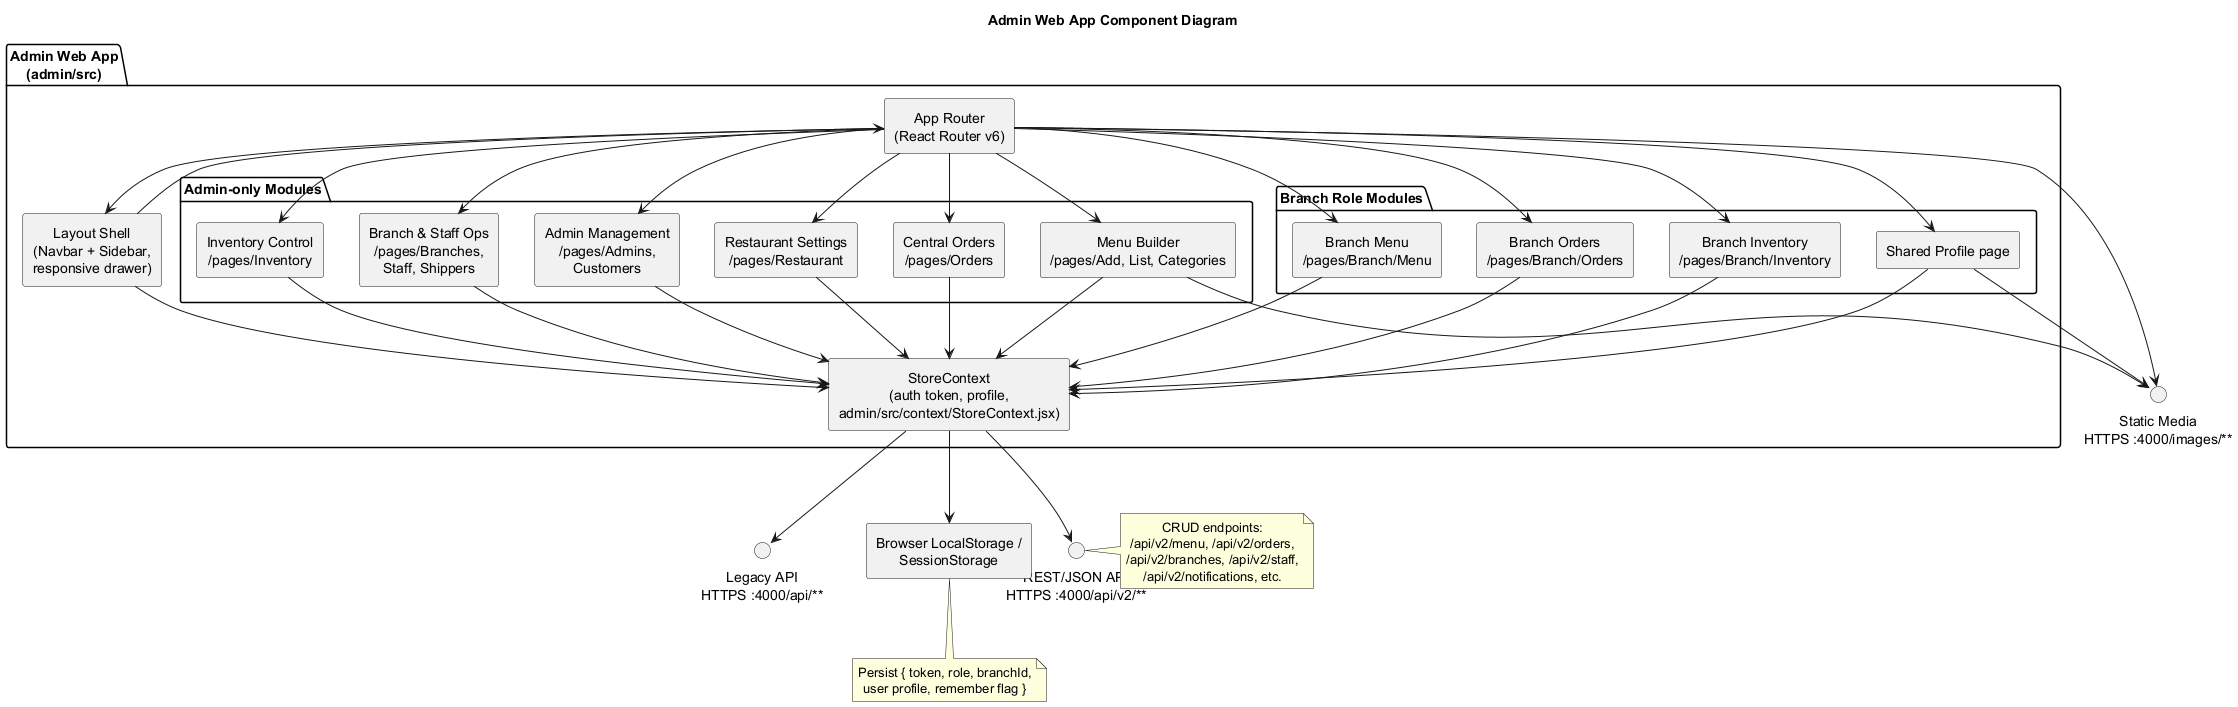

The diagram above was rendered by PlantUML. Its source (embedded in the PNG):
@startuml
skinparam componentStyle rectangle
skinparam shadowing false
skinparam wrapWidth 220
skinparam defaultTextAlignment center

title Admin Web App Component Diagram

package "Admin Web App\n(admin/src)" {
  component "App Router\n(React Router v6)" as AdminRouter
  component "StoreContext\n(auth token, profile,\nadmin/src/context/StoreContext.jsx)" as AdminStore
  component "Layout Shell\n(Navbar + Sidebar,\nresponsive drawer)" as LayoutShell

  package "Admin-only Modules" {
    component "Restaurant Settings\n/pages/Restaurant" as AdminRestaurant
    component "Menu Builder\n/pages/Add, List, Categories" as AdminMenu
    component "Branch & Staff Ops\n/pages/Branches,\nStaff, Shippers" as BranchStaff
    component "Inventory Control\n/pages/Inventory" as AdminInventory
    component "Central Orders\n/pages/Orders" as AdminOrders
    component "Admin Management\n/pages/Admins,\nCustomers" as AdminPeople
  }

  package "Branch Role Modules" {
    component "Branch Menu\n/pages/Branch/Menu" as BranchMenu
    component "Branch Inventory\n/pages/Branch/Inventory" as BranchInv
    component "Branch Orders\n/pages/Branch/Orders" as BranchOrders
    component "Shared Profile page" as AdminProfile
  }

  AdminRouter --> LayoutShell
  LayoutShell --> AdminStore
  LayoutShell --> AdminRouter

  AdminRouter --> AdminRestaurant
  AdminRouter --> AdminMenu
  AdminRouter --> BranchStaff
  AdminRouter --> AdminInventory
  AdminRouter --> AdminOrders
  AdminRouter --> AdminPeople
  AdminRouter --> BranchMenu
  AdminRouter --> BranchInv
  AdminRouter --> BranchOrders
  AdminRouter --> AdminProfile

  AdminRestaurant --> AdminStore
  AdminMenu --> AdminStore
  BranchStaff --> AdminStore
  AdminInventory --> AdminStore
  AdminOrders --> AdminStore
  AdminPeople --> AdminStore
  BranchMenu --> AdminStore
  BranchInv --> AdminStore
  BranchOrders --> AdminStore
  AdminProfile --> AdminStore
}

interface "REST/JSON API\nHTTPS :4000/api/v2/**" as AdminRestPort
interface "Legacy API\nHTTPS :4000/api/**" as AdminLegacyPort
interface "Static Media\nHTTPS :4000/images/**" as AdminImagesPort
component "Browser LocalStorage /\nSessionStorage" as AdminStorage

AdminStore --> AdminRestPort
AdminStore --> AdminLegacyPort
AdminStore --> AdminStorage
AdminRouter --> AdminImagesPort
AdminMenu --> AdminImagesPort
AdminProfile --> AdminImagesPort

note right of AdminRestPort
  CRUD endpoints:
  /api/v2/menu, /api/v2/orders,
  /api/v2/branches, /api/v2/staff,
  /api/v2/notifications, etc.
end note

note bottom of AdminStorage
  Persist { token, role, branchId,
  user profile, remember flag }
end note

@enduml